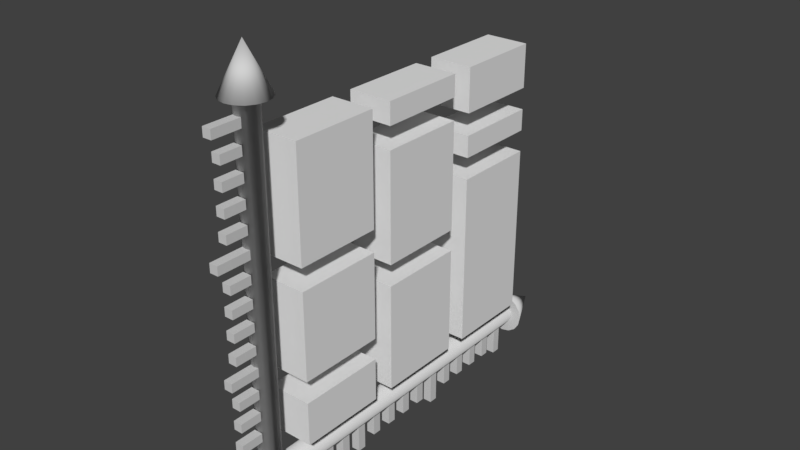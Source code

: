 # Source: Icon3D2Ord1Nom.blend  (saved by Blender 2.79.0; exported with 4.5.12 LTS)
import bpy
from mathutils import Matrix  # noqa: F401  (used for matrix-valued properties, if any)

bpy.ops.wm.read_factory_settings(use_empty=True)
scene = bpy.context.scene
scene.name = 'Scene'

# ---- collections
col_collection_1 = bpy.data.collections.new('Collection 1'); scene.collection.children.link(col_collection_1)

# ---- materials (node trees are filled in below, after node groups)
mat_axismat_001 = bpy.data.materials.new('axisMat.001')
mat_axismat_001.alpha_threshold = 0.0
mat_axismat_001.use_transparent_shadow = False
mat_axismat_001.diffuse_color = (0.64, 0.64, 0.64, 1.0)
mat_axismat_001.specular_color = (0.5, 0.5, 0.5)
mat_axismat_001.roughness = 0.5
mat_axismat_001.specular_intensity = 1.0

# ---- material node trees

# ---- world
world_world = bpy.data.worlds.new('World'); scene.world = world_world
world_world.color = (0.05088, 0.05088, 0.05088)
world_world.use_sun_shadow = False
world_world.sun_shadow_jitter_overblur = 0.0
world_world.cycles.sampling_method = 'MANUAL'

# ---- meshes
me_cube_009 = bpy.data.meshes.new('Cube.009')
me_cube_009.from_pydata([(-1.0, -1.0, -1.0), (-1.0, -1.0, 1.0), (-1.0, 3.0, -1.0), (-1.0, 3.0, 1.0), (1.0, -1.0, -1.0), (1.0, -1.0, 1.0), (1.0, 3.0, -1.0), (1.0, 3.0, 1.0)], [], [(0, 1, 3, 2), (2, 3, 7, 6), (6, 7, 5, 4), (4, 5, 1, 0), (2, 6, 4, 0), (7, 3, 1, 5)])
me_cube_009.use_remesh_preserve_volume = False
me_cube_009.use_remesh_preserve_attributes = False
me_cube_009.use_mirror_vertex_groups = False
me_cube_009.update()
me_cube_008 = bpy.data.meshes.new('Cube.008')
me_cube_008.from_pydata([(-1.0, -1.0, -1.0), (-1.0, -1.0, 4.768e-07), (-1.0, 3.0, -1.0), (-1.0, 3.0, 4.768e-07), (1.0, -1.0, -1.0), (1.0, -1.0, 4.768e-07), (1.0, 3.0, -1.0), (1.0, 3.0, 4.768e-07)], [], [(0, 1, 3, 2), (2, 3, 7, 6), (6, 7, 5, 4), (4, 5, 1, 0), (2, 6, 4, 0), (7, 3, 1, 5)])
me_cube_008.use_remesh_preserve_volume = False
me_cube_008.use_remesh_preserve_attributes = False
me_cube_008.use_mirror_vertex_groups = False
me_cube_008.update()
me_cube_007 = bpy.data.meshes.new('Cube.007')
me_cube_007.from_pydata([(-1.0, -1.0, -1.0), (-1.0, -1.0, 7.0), (-1.0, 3.0, -1.0), (-1.0, 3.0, 7.0), (1.0, -1.0, -1.0), (1.0, -1.0, 7.0), (1.0, 3.0, -1.0), (1.0, 3.0, 7.0)], [], [(0, 1, 3, 2), (2, 3, 7, 6), (6, 7, 5, 4), (4, 5, 1, 0), (2, 6, 4, 0), (7, 3, 1, 5)])
me_cube_007.use_remesh_preserve_volume = False
me_cube_007.use_remesh_preserve_attributes = False
me_cube_007.use_mirror_vertex_groups = False
me_cube_007.update()
me_cube_006 = bpy.data.meshes.new('Cube.006')
me_cube_006.from_pydata([(-1.0, -1.0, -1.0), (-1.0, -1.0, 4.0), (-1.0, 3.0, -1.0), (-1.0, 3.0, 4.0), (1.0, -1.0, -1.0), (1.0, -1.0, 4.0), (1.0, 3.0, -1.0), (1.0, 3.0, 4.0)], [], [(0, 1, 3, 2), (2, 3, 7, 6), (6, 7, 5, 4), (4, 5, 1, 0), (2, 6, 4, 0), (7, 3, 1, 5)])
me_cube_006.use_remesh_preserve_volume = False
me_cube_006.use_remesh_preserve_attributes = False
me_cube_006.use_mirror_vertex_groups = False
me_cube_006.update()
me_cube_005 = bpy.data.meshes.new('Cube.005')
me_cube_005.from_pydata([(-1.0, -1.0, -1.0), (-1.0, -1.0, 0.0), (-1.0, 3.0, -1.0), (-1.0, 3.0, 0.0), (1.0, -1.0, -1.0), (1.0, -1.0, 0.0), (1.0, 3.0, -1.0), (1.0, 3.0, 0.0)], [], [(0, 1, 3, 2), (2, 3, 7, 6), (6, 7, 5, 4), (4, 5, 1, 0), (2, 6, 4, 0), (7, 3, 1, 5)])
me_cube_005.use_remesh_preserve_volume = False
me_cube_005.use_remesh_preserve_attributes = False
me_cube_005.use_mirror_vertex_groups = False
me_cube_005.update()
me_cube_004 = bpy.data.meshes.new('Cube.004')
me_cube_004.from_pydata([(-1.0, -1.0, -1.0), (-1.0, -1.0, 4.0), (-1.0, 3.0, -1.0), (-1.0, 3.0, 4.0), (1.0, -1.0, -1.0), (1.0, -1.0, 4.0), (1.0, 3.0, -1.0), (1.0, 3.0, 4.0)], [], [(0, 1, 3, 2), (2, 3, 7, 6), (6, 7, 5, 4), (4, 5, 1, 0), (2, 6, 4, 0), (7, 3, 1, 5)])
me_cube_004.use_remesh_preserve_volume = False
me_cube_004.use_remesh_preserve_attributes = False
me_cube_004.use_mirror_vertex_groups = False
me_cube_004.update()
me_cube_003 = bpy.data.meshes.new('Cube.003')
me_cube_003.from_pydata([(-1.0, -1.0, -1.0), (-1.0, -1.0, 4.0), (-1.0, 3.0, -1.0), (-1.0, 3.0, 4.0), (1.0, -1.0, -1.0), (1.0, -1.0, 4.0), (1.0, 3.0, -1.0), (1.0, 3.0, 4.0)], [], [(0, 1, 3, 2), (2, 3, 7, 6), (6, 7, 5, 4), (4, 5, 1, 0), (2, 6, 4, 0), (7, 3, 1, 5)])
me_cube_003.use_remesh_preserve_volume = False
me_cube_003.use_remesh_preserve_attributes = False
me_cube_003.use_mirror_vertex_groups = False
me_cube_003.update()
me_cube_002 = bpy.data.meshes.new('Cube.002')
me_cube_002.from_pydata([(-1.0, -1.0, -1.0), (-1.0, -1.0, 3.0), (-1.0, 3.0, -1.0), (-1.0, 3.0, 3.0), (1.0, -1.0, -1.0), (1.0, -1.0, 3.0), (1.0, 3.0, -1.0), (1.0, 3.0, 3.0)], [], [(0, 1, 3, 2), (2, 3, 7, 6), (6, 7, 5, 4), (4, 5, 1, 0), (2, 6, 4, 0), (7, 3, 1, 5)])
me_cube_002.use_remesh_preserve_volume = False
me_cube_002.use_remesh_preserve_attributes = False
me_cube_002.use_mirror_vertex_groups = False
me_cube_002.update()
me_cube_001 = bpy.data.meshes.new('Cube.001')
me_cube_001.from_pydata([(-1.0, -1.0, -1.0), (-1.0, -1.0, 1.0), (-1.0, 3.0, -1.0), (-1.0, 3.0, 1.0), (1.0, -1.0, -1.0), (1.0, -1.0, 1.0), (1.0, 3.0, -1.0), (1.0, 3.0, 1.0)], [], [(0, 1, 3, 2), (2, 3, 7, 6), (6, 7, 5, 4), (4, 5, 1, 0), (2, 6, 4, 0), (7, 3, 1, 5)])
me_cube_001.use_remesh_preserve_volume = False
me_cube_001.use_remesh_preserve_attributes = False
me_cube_001.use_mirror_vertex_groups = False
me_cube_001.update()
me_cube_012_cube_000 = bpy.data.meshes.new('Cube.012_Cube.000')
me_cube_012_cube_000.from_pydata([(-0.01, 0.55, 0.075), (-0.01, 0.57, 0.075), (-0.01, 0.57, 0.025), (-0.01, 0.55, 0.025), (0.01, 0.57, 0.025), (0.01, 0.55, 0.025), (0.01, 0.57, 0.075), (0.01, 0.55, 0.075), (-0.01, 0.75, 0.09), (-0.01, 0.77, 0.09), (-0.01, 0.77, 0.01), (-0.01, 0.75, 0.01), (0.01, 0.77, 0.01), (0.01, 0.75, 0.01), (0.01, 0.77, 0.09), (0.01, 0.75, 0.09), (-0.01, 0.7, 0.075), (-0.01, 0.72, 0.075), (-0.01, 0.72, 0.025), (-0.01, 0.7, 0.025), (0.01, 0.72, 0.025), (0.01, 0.7, 0.025), (0.01, 0.72, 0.075), (0.01, 0.7, 0.075), (-0.01, 0.65, 0.075), (-0.01, 0.67, 0.075), (-0.01, 0.67, 0.025), (-0.01, 0.65, 0.025), (0.01, 0.67, 0.025), (0.01, 0.65, 0.025), (0.01, 0.67, 0.075), (0.01, 0.65, 0.075), (-0.01, 0.6, 0.075), (-0.01, 0.62, 0.075), (-0.01, 0.62, 0.025), (-0.01, 0.6, 0.025), (0.01, 0.62, 0.025), (0.01, 0.6, 0.025), (0.01, 0.62, 0.075), (0.01, 0.6, 0.075), (-0.01, 0.5, 0.1), (-0.01, 0.52, 0.1), (-0.01, 0.52, 0.0), (-0.01, 0.5, 0.0), (0.01, 0.52, 0.0), (0.01, 0.5, 0.0), (0.01, 0.52, 0.1), (0.01, 0.5, 0.1), (-0.01, 0.45, 0.075), (-0.01, 0.47, 0.075), (-0.01, 0.47, 0.025), (-0.01, 0.45, 0.025), (0.01, 0.47, 0.025), (0.01, 0.45, 0.025), (0.01, 0.47, 0.075), (0.01, 0.45, 0.075), (-0.01, 0.4, 0.075), (-0.01, 0.42, 0.075), (-0.01, 0.42, 0.025), (-0.01, 0.4, 0.025), (0.01, 0.42, 0.025), (0.01, 0.4, 0.025), (0.01, 0.42, 0.075), (0.01, 0.4, 0.075), (-0.01, 0.35, 0.075), (-0.01, 0.37, 0.075), (-0.01, 0.37, 0.025), (-0.01, 0.35, 0.025), (0.01, 0.37, 0.025), (0.01, 0.35, 0.025), (0.01, 0.37, 0.075), (0.01, 0.35, 0.075), (-0.01, 0.3, 0.075), (-0.01, 0.32, 0.075), (-0.01, 0.32, 0.025), (-0.01, 0.3, 0.025), (0.01, 0.32, 0.025), (0.01, 0.3, 0.025), (0.01, 0.32, 0.075), (0.01, 0.3, 0.075), (-0.01, 0.25, 0.09), (-0.01, 0.27, 0.09), (-0.01, 0.27, 0.01), (-0.01, 0.25, 0.01), (0.01, 0.27, 0.01), (0.01, 0.25, 0.01), (0.01, 0.27, 0.09), (0.01, 0.25, 0.09), (-0.01, 0.2, 0.075), (-0.01, 0.22, 0.075), (-0.01, 0.22, 0.025), (-0.01, 0.2, 0.025), (0.01, 0.22, 0.025), (0.01, 0.2, 0.025), (0.01, 0.22, 0.075), (0.01, 0.2, 0.075), (-0.01, 0.15, 0.075), (-0.01, 0.17, 0.075), (-0.01, 0.17, 0.025), (-0.01, 0.15, 0.025), (0.01, 0.17, 0.025), (0.01, 0.15, 0.025), (0.01, 0.17, 0.075), (0.01, 0.15, 0.075), (-0.01, 0.1, 0.075), (-0.01, 0.12, 0.075), (-0.01, 0.12, 0.025), (-0.01, 0.1, 0.025), (0.01, 0.12, 0.025), (0.01, 0.1, 0.025), (0.01, 0.12, 0.075), (0.01, 0.1, 0.075), (-0.01, 0.05, 0.075), (-0.01, 0.07, 0.075), (-0.01, 0.07, 0.025), (-0.01, 0.05, 0.025), (0.01, 0.07, 0.025), (0.01, 0.05, 0.025), (0.01, 0.07, 0.075), (0.01, 0.05, 0.075), (-0.01, 8.146e-08, 0.1), (-0.01, 0.02, 0.1), (-0.01, 0.02, 0.0), (-0.01, 8.146e-08, 0.0), (0.01, 0.02, 0.0), (0.01, 8.146e-08, 0.0), (0.01, 0.02, 0.1), (0.01, 8.146e-08, 0.1), (0.01768, 0.8, 0.01768), (0.0231, 0.8, 0.009567), (0.04619, 0.8, 0.01913), (0.03535, 0.8, 0.03536), (0.0, 8.146e-08, -0.025), (0.009567, 8.146e-08, -0.0231), (0.01768, 8.146e-08, -0.01768), (0.0231, 8.146e-08, -0.009567), (0.025, 8.146e-08, 0.0), (0.0231, 8.146e-08, 0.009567), (0.01768, 8.146e-08, 0.01768), (0.009567, 8.146e-08, 0.0231), (0.0, 8.146e-08, 0.025), (-0.009567, 8.146e-08, 0.0231), (-0.01768, 8.146e-08, 0.01768), (-0.0231, 8.146e-08, 0.009567), (-0.025, 8.146e-08, 0.0), (-0.0231, 8.146e-08, -0.009567), (-0.01768, 8.146e-08, -0.01768), (-0.009567, 8.146e-08, -0.0231), (-0.0231, 0.8, 0.009567), (-0.01768, 0.8, 0.01768), (-0.03536, 0.8, 0.03536), (-0.04619, 0.8, 0.01913), (0.0, 0.8, -0.025), (-0.009567, 0.8, -0.0231), (-0.01913, 0.8, -0.04619), (0.0, 0.8, -0.05), (0.025, 0.8, 0.0), (0.0231, 0.8, -0.009567), (0.04619, 0.8, -0.01913), (0.05, 0.8, 0.0), (-0.009567, 0.8, 0.0231), (0.0, 0.8, 0.025), (0.0, 0.8, 0.05), (-0.01913, 0.8, 0.04619), (-0.01768, 0.8, -0.01768), (-0.0231, 0.8, -0.009567), (-0.04619, 0.8, -0.01913), (-0.03536, 0.8, -0.03535), (0.01768, 0.8, -0.01768), (0.009567, 0.8, -0.0231), (0.01913, 0.8, -0.04619), (0.03535, 0.8, -0.03535), (0.009567, 0.8, 0.0231), (0.01913, 0.8, 0.04619), (-0.025, 0.8, 0.0), (-0.05, 0.8, 0.0), (0.0, 0.9, 0.0)], [], [(0, 1, 2, 3), (3, 2, 4, 5), (5, 4, 6, 7), (7, 6, 1, 0), (3, 5, 7, 0), (4, 2, 1, 6), (8, 9, 10, 11), (11, 10, 12, 13), (13, 12, 14, 15), (15, 14, 9, 8), (11, 13, 15, 8), (12, 10, 9, 14), (16, 17, 18, 19), (19, 18, 20, 21), (21, 20, 22, 23), (23, 22, 17, 16), (19, 21, 23, 16), (20, 18, 17, 22), (24, 25, 26, 27), (27, 26, 28, 29), (29, 28, 30, 31), (31, 30, 25, 24), (27, 29, 31, 24), (28, 26, 25, 30), (32, 33, 34, 35), (35, 34, 36, 37), (37, 36, 38, 39), (39, 38, 33, 32), (35, 37, 39, 32), (36, 34, 33, 38), (40, 41, 42, 43), (43, 42, 44, 45), (45, 44, 46, 47), (47, 46, 41, 40), (43, 45, 47, 40), (44, 42, 41, 46), (48, 49, 50, 51), (51, 50, 52, 53), (53, 52, 54, 55), (55, 54, 49, 48), (51, 53, 55, 48), (52, 50, 49, 54), (56, 57, 58, 59), (59, 58, 60, 61), (61, 60, 62, 63), (63, 62, 57, 56), (59, 61, 63, 56), (60, 58, 57, 62), (64, 65, 66, 67), (67, 66, 68, 69), (69, 68, 70, 71), (71, 70, 65, 64), (67, 69, 71, 64), (68, 66, 65, 70), (72, 73, 74, 75), (75, 74, 76, 77), (77, 76, 78, 79), (79, 78, 73, 72), (75, 77, 79, 72), (76, 74, 73, 78), (80, 81, 82, 83), (83, 82, 84, 85), (85, 84, 86, 87), (87, 86, 81, 80), (83, 85, 87, 80), (84, 82, 81, 86), (88, 89, 90, 91), (91, 90, 92, 93), (93, 92, 94, 95), (95, 94, 89, 88), (91, 93, 95, 88), (92, 90, 89, 94), (96, 97, 98, 99), (99, 98, 100, 101), (101, 100, 102, 103), (103, 102, 97, 96), (99, 101, 103, 96), (100, 98, 97, 102), (104, 105, 106, 107), (107, 106, 108, 109), (109, 108, 110, 111), (111, 110, 105, 104), (107, 109, 111, 104), (108, 106, 105, 110), (112, 113, 114, 115), (115, 114, 116, 117), (117, 116, 118, 119), (119, 118, 113, 112), (115, 117, 119, 112), (116, 114, 113, 118), (120, 121, 122, 123), (123, 122, 124, 125), (125, 124, 126, 127), (127, 126, 121, 120), (123, 125, 127, 120), (124, 122, 121, 126), (128, 129, 130, 131), (132, 133, 134, 135, 136, 137, 138, 139, 140, 141, 142, 143, 144, 145, 146, 147), (148, 149, 150, 151), (152, 153, 154, 155), (156, 157, 158, 159), (160, 161, 162, 163), (164, 165, 166, 167), (168, 169, 170, 171), (172, 128, 131, 173), (174, 148, 151, 175), (129, 156, 159, 130), (149, 160, 163, 150), (153, 164, 167, 154), (157, 168, 171, 158), (161, 172, 173, 162), (169, 152, 155, 170), (165, 174, 175, 166), (132, 152, 169, 133), (133, 169, 168, 134), (134, 168, 157, 135), (135, 157, 156, 136), (136, 156, 129, 137), (137, 129, 128, 138), (138, 128, 172, 139), (139, 172, 161, 140), (140, 161, 160, 141), (141, 160, 149, 142), (142, 149, 148, 143), (143, 148, 174, 144), (144, 174, 165, 145), (145, 165, 164, 146), (146, 164, 153, 147), (147, 153, 152, 132), (173, 131, 176), (154, 167, 176), (162, 173, 176), (170, 155, 176), (155, 154, 176), (163, 162, 176), (171, 170, 176), (150, 163, 176), (158, 171, 176), (151, 150, 176), (159, 158, 176), (175, 151, 176), (130, 159, 176), (166, 175, 176), (131, 130, 176), (167, 166, 176)])
me_cube_012_cube_000.polygons.foreach_set('use_smooth', [0, 0, 0, 0, 0, 0, 0, 0, 0, 0, 0, 0, 0, 0, 0, 0, 0, 0, 0, 0, 0, 0, 0, 0, 0, 0, 0, 0, 0, 0, 0, 0, 0, 0, 0, 0, 0, 0, 0, 0, 0, 0, 0, 0, 0, 0, 0, 0, 0, 0, 0, 0, 0, 0, 0, 0, 0, 0, 0, 0, 0, 0, 0, 0, 0, 0, 0, 0, 0, 0, 0, 0, 0, 0, 0, 0, 0, 0, 0, 0, 0, 0, 0, 0, 0, 0, 0, 0, 0, 0, 0, 0, 0, 0, 0, 0, 0, 0, 0, 0, 0, 0, 0, 0, 0, 0, 0, 0, 0, 0, 0, 0, 0, 1, 1, 1, 1, 1, 1, 1, 1, 1, 1, 1, 1, 1, 1, 1, 1, 1, 1, 1, 1, 1, 1, 1, 1, 1, 1, 1, 1, 1, 1, 1, 1])
_k = set([(128, 129), (128, 172), (129, 156), (130, 131), (130, 159), (131, 173), (132, 133), (132, 147), (133, 134), (134, 135), (135, 136), (136, 137), (137, 138), (138, 139), (139, 140), (140, 141), (141, 142), (142, 143), (143, 144), (144, 145), (145, 146), (146, 147), (148, 149), (148, 174), (149, 160), (150, 151), (150, 163), (151, 175), (152, 153), (152, 169), (153, 164), (154, 155), (154, 167), (155, 170), (156, 157), (157, 168), (158, 159), (158, 171), (160, 161), (161, 172), (162, 163), (162, 173), (164, 165), (165, 174), (166, 167), (166, 175), (168, 169), (170, 171)])
me_cube_012_cube_000.attributes.new('sharp_edge', 'BOOLEAN', 'EDGE').data.foreach_set('value', [ (min(e.vertices), max(e.vertices)) in _k for e in me_cube_012_cube_000.edges])
me_cube_012_cube_000.materials.append(mat_axismat_001)
me_cube_012_cube_000.use_remesh_preserve_volume = False
me_cube_012_cube_000.use_remesh_preserve_attributes = False
me_cube_012_cube_000.use_mirror_vertex_groups = False
me_cube_012_cube_000.update()
me_cube_012_cube_000.normals_split_custom_set([tuple(v) for v in zip(*[iter([-1.0, 0.0, 0.0, -1.0, 0.0, 0.0, -1.0, 0.0, 0.0, -1.0, 0.0, 0.0, 0.0, 0.0, -1.0, 0.0, 0.0, -1.0, 0.0, 0.0, -1.0, 0.0, 0.0, -1.0, 1.0, 0.0, 0.0, 1.0, 0.0, 0.0, 1.0, 0.0, 0.0, 1.0, 0.0, 0.0, 0.0, 0.0, 1.0, 0.0, 0.0, 1.0, 0.0, 0.0, 1.0, 0.0, 0.0, 1.0, 0.0, -1.0, 0.0, 0.0, -1.0, 0.0, 0.0, -1.0, 0.0, 0.0, -1.0, 0.0, 0.0, 1.0, 0.0, 0.0, 1.0, 0.0, 0.0, 1.0, 0.0, 0.0, 1.0, 0.0, -1.0, 0.0, 0.0, -1.0, 0.0, 0.0, -1.0, 0.0, 0.0, -1.0, 0.0, 0.0, 0.0, 0.0, -1.0, 0.0, 0.0, -1.0, 0.0, 0.0, -1.0, 0.0, 0.0, -1.0, 1.0, 0.0, 0.0, 1.0, 0.0, 0.0, 1.0, 0.0, 0.0, 1.0, 0.0, 0.0, 0.0, 0.0, 1.0, 0.0, 0.0, 1.0, 0.0, 0.0, 1.0, 0.0, 0.0, 1.0, 0.0, -1.0, 0.0, 0.0, -1.0, 0.0, 0.0, -1.0, 0.0, 0.0, -1.0, 0.0, 0.0, 1.0, 0.0, 0.0, 1.0, 0.0, 0.0, 1.0, 0.0, 0.0, 1.0, 0.0, -1.0, 0.0, 0.0, -1.0, 0.0, 0.0, -1.0, 0.0, 0.0, -1.0, 0.0, 0.0, 0.0, 0.0, -1.0, 0.0, 0.0, -1.0, 0.0, 0.0, -1.0, 0.0, 0.0, -1.0, 1.0, 0.0, 0.0, 1.0, 0.0, 0.0, 1.0, 0.0, 0.0, 1.0, 0.0, 0.0, 0.0, 0.0, 1.0, 0.0, 0.0, 1.0, 0.0, 0.0, 1.0, 0.0, 0.0, 1.0, 0.0, -1.0, 0.0, 0.0, -1.0, 0.0, 0.0, -1.0, 0.0, 0.0, -1.0, 0.0, 0.0, 1.0, 0.0, 0.0, 1.0, 0.0, 0.0, 1.0, 0.0, 0.0, 1.0, 0.0, -1.0, 0.0, 0.0, -1.0, 0.0, 0.0, -1.0, 0.0, 0.0, -1.0, 0.0, 0.0, 0.0, 0.0, -1.0, 0.0, 0.0, -1.0, 0.0, 0.0, -1.0, 0.0, 0.0, -1.0, 1.0, 0.0, 0.0, 1.0, 0.0, 0.0, 1.0, 0.0, 0.0, 1.0, 0.0, 0.0, 0.0, 0.0, 1.0, 0.0, 0.0, 1.0, 0.0, 0.0, 1.0, 0.0, 0.0, 1.0, 0.0, -1.0, 0.0, 0.0, -1.0, 0.0, 0.0, -1.0, 0.0, 0.0, -1.0, 0.0, 0.0, 1.0, 0.0, 0.0, 1.0, 0.0, 0.0, 1.0, 0.0, 0.0, 1.0, 0.0, -1.0, 0.0, 0.0, -1.0, 0.0, 0.0, -1.0, 0.0, 0.0, -1.0, 0.0, 0.0, 0.0, 0.0, -1.0, 0.0, 0.0, -1.0, 0.0, 0.0, -1.0, 0.0, 0.0, -1.0, 1.0, 0.0, 0.0, 1.0, 0.0, 0.0, 1.0, 0.0, 0.0, 1.0, 0.0, 0.0, 0.0, 0.0, 1.0, 0.0, 0.0, 1.0, 0.0, 0.0, 1.0, 0.0, 0.0, 1.0, 0.0, -1.0, 0.0, 0.0, -1.0, 0.0, 0.0, -1.0, 0.0, 0.0, -1.0, 0.0, 0.0, 1.0, 0.0, 0.0, 1.0, 0.0, 0.0, 1.0, 0.0, 0.0, 1.0, 0.0, -1.0, 0.0, 0.0, -1.0, 0.0, 0.0, -1.0, 0.0, 0.0, -1.0, 0.0, 0.0, 0.0, 0.0, -1.0, 0.0, 0.0, -1.0, 0.0, 0.0, -1.0, 0.0, 0.0, -1.0, 1.0, 0.0, 0.0, 1.0, 0.0, 0.0, 1.0, 0.0, 0.0, 1.0, 0.0, 0.0, 0.0, 0.0, 1.0, 0.0, 0.0, 1.0, 0.0, 0.0, 1.0, 0.0, 0.0, 1.0, 0.0, -1.0, 0.0, 0.0, -1.0, 0.0, 0.0, -1.0, 0.0, 0.0, -1.0, 0.0, 0.0, 1.0, 0.0, 0.0, 1.0, 0.0, 0.0, 1.0, 0.0, 0.0, 1.0, 0.0, -1.0, 0.0, 0.0, -1.0, 0.0, 0.0, -1.0, 0.0, 0.0, -1.0, 0.0, 0.0, 0.0, 0.0, -1.0, 0.0, 0.0, -1.0, 0.0, 0.0, -1.0, 0.0, 0.0, -1.0, 1.0, 0.0, 0.0, 1.0, 0.0, 0.0, 1.0, 0.0, 0.0, 1.0, 0.0, 0.0, 0.0, 0.0, 1.0, 0.0, 0.0, 1.0, 0.0, 0.0, 1.0, 0.0, 0.0, 1.0, 0.0, -1.0, 0.0, 0.0, -1.0, 0.0, 0.0, -1.0, 0.0, 0.0, -1.0, 0.0, 0.0, 1.0, 0.0, 0.0, 1.0, 0.0, 0.0, 1.0, 0.0, 0.0, 1.0, 0.0, -1.0, 0.0, 0.0, -1.0, 0.0, 0.0, -1.0, 0.0, 0.0, -1.0, 0.0, 0.0, 0.0, 0.0, -1.0, 0.0, 0.0, -1.0, 0.0, 0.0, -1.0, 0.0, 0.0, -1.0, 1.0, 0.0, 0.0, 1.0, 0.0, 0.0, 1.0, 0.0, 0.0, 1.0, 0.0, 0.0, 0.0, 0.0, 1.0, 0.0, 0.0, 1.0, 0.0, 0.0, 1.0, 0.0, 0.0, 1.0, 0.0, -1.0, 0.0, 0.0, -1.0, 0.0, 0.0, -1.0, 0.0, 0.0, -1.0, 0.0, 0.0, 1.0, 0.0, 0.0, 1.0, 0.0, 0.0, 1.0, 0.0, 0.0, 1.0, 0.0, -1.0, 0.0, 0.0, -1.0, 0.0, 0.0, -1.0, 0.0, 0.0, -1.0, 0.0, 0.0, 0.0, 0.0, -1.0, 0.0, 0.0, -1.0, 0.0, 0.0, -1.0, 0.0, 0.0, -1.0, 1.0, 0.0, 0.0, 1.0, 0.0, 0.0, 1.0, 0.0, 0.0, 1.0, 0.0, 0.0, 0.0, 0.0, 1.0, 0.0, 0.0, 1.0, 0.0, 0.0, 1.0, 0.0, 0.0, 1.0, 0.0, -1.0, 0.0, 0.0, -1.0, 0.0, 0.0, -1.0, 0.0, 0.0, -1.0, 0.0, 0.0, 1.0, 0.0, 0.0, 1.0, 0.0, 0.0, 1.0, 0.0, 0.0, 1.0, 0.0, -1.0, 0.0, 0.0, -1.0, 0.0, 0.0, -1.0, 0.0, 0.0, -1.0, 0.0, 0.0, 0.0, 0.0, -1.0, 0.0, 0.0, -1.0, 0.0, 0.0, -1.0, 0.0, 0.0, -1.0, 1.0, 0.0, 0.0, 1.0, 0.0, 0.0, 1.0, 0.0, 0.0, 1.0, 0.0, 0.0, 0.0, 0.0, 1.0, 0.0, 0.0, 1.0, 0.0, 0.0, 1.0, 0.0, 0.0, 1.0, 0.0, -1.0, 0.0, 0.0, -1.0, 0.0, 0.0, -1.0, 0.0, 0.0, -1.0, 0.0, 0.0, 1.0, 0.0, 0.0, 1.0, 0.0, 0.0, 1.0, 0.0, 0.0, 1.0, 0.0, -1.0, 0.0, 0.0, -1.0, 0.0, 0.0, -1.0, 0.0, 0.0, -1.0, 0.0, 0.0, 0.0, 0.0, -1.0, 0.0, 0.0, -1.0, 0.0, 0.0, -1.0, 0.0, 0.0, -1.0, 1.0, 0.0, 0.0, 1.0, 0.0, 0.0, 1.0, 0.0, 0.0, 1.0, 0.0, 0.0, 0.0, 0.0, 1.0, 0.0, 0.0, 1.0, 0.0, 0.0, 1.0, 0.0, 0.0, 1.0, 0.0, -1.0, 0.0, 0.0, -1.0, 0.0, 0.0, -1.0, 0.0, 0.0, -1.0, 0.0, 0.0, 1.0, 0.0, 0.0, 1.0, 0.0, 0.0, 1.0, 0.0, 0.0, 1.0, 0.0, -1.0, 0.0, 0.0, -1.0, 0.0, 0.0, -1.0, 0.0, 0.0, -1.0, 0.0, 0.0, 0.0, 0.0, -1.0, 0.0, 0.0, -1.0, 0.0, 0.0, -1.0, 0.0, 0.0, -1.0, 1.0, 0.0, 0.0, 1.0, 0.0, 0.0, 1.0, 0.0, 0.0, 1.0, 0.0, 0.0, 0.0, 0.0, 1.0, 0.0, 0.0, 1.0, 0.0, 0.0, 1.0, 0.0, 0.0, 1.0, 0.0, -1.0, 0.0, 0.0, -1.0, 0.0, 0.0, -1.0, 0.0, 0.0, -1.0, 0.0, 0.0, 1.0, 0.0, 0.0, 1.0, 0.0, 0.0, 1.0, 0.0, 0.0, 1.0, 0.0, -1.0, 0.0, 0.0, -1.0, 0.0, 0.0, -1.0, 0.0, 0.0, -1.0, 0.0, 0.0, 0.0, 0.0, -1.0, 0.0, 0.0, -1.0, 0.0, 0.0, -1.0, 0.0, 0.0, -1.0, 1.0, 0.0, 0.0, 1.0, 0.0, 0.0, 1.0, 0.0, 0.0, 1.0, 0.0, 0.0, 0.0, 0.0, 1.0, 0.0, 0.0, 1.0, 0.0, 0.0, 1.0, 0.0, 0.0, 1.0, 0.0, -1.0, 0.0, 0.0, -1.0, 0.0, 0.0, -1.0, 0.0, 0.0, -1.0, 0.0, 0.0, 1.0, 0.0, 0.0, 1.0, 0.0, 0.0, 1.0, 0.0, 0.0, 1.0, 0.0, -1.0, 0.0, 0.0, -1.0, 0.0, 0.0, -1.0, 0.0, 0.0, -1.0, 0.0, 0.0, 0.0, 0.0, -1.0, 0.0, 0.0, -1.0, 0.0, 0.0, -1.0, 0.0, 0.0, -1.0, 1.0, 0.0, 0.0, 1.0, 0.0, 0.0, 1.0, 0.0, 0.0, 1.0, 0.0, 0.0, 0.0, 0.0, 1.0, 0.0, 0.0, 1.0, 0.0, 0.0, 1.0, 0.0, 0.0, 1.0, 0.0, -1.0, 0.0, 0.0, -1.0, 0.0, 0.0, -1.0, 0.0, 0.0, -1.0, 0.0, 0.0, 1.0, 0.0, 0.0, 1.0, 0.0, 0.0, 1.0, 0.0, 0.0, 1.0, 0.0, -1.0, 0.0, 0.0, -1.0, 0.0, 0.0, -1.0, 0.0, 0.0, -1.0, 0.0, 0.0, 0.0, 0.0, -1.0, 0.0, 0.0, -1.0, 0.0, 0.0, -1.0, 0.0, 0.0, -1.0, 1.0, 0.0, 0.0, 1.0, 0.0, 0.0, 1.0, 0.0, 0.0, 1.0, 0.0, 0.0, 0.0, 0.0, 1.0, 0.0, 0.0, 1.0, 0.0, 0.0, 1.0, 0.0, 0.0, 1.0, 0.0, -1.0, 0.0, 0.0, -1.0, 0.0, 0.0, -1.0, 0.0, 0.0, -1.0, 0.0, 0.0, 1.0, 0.0, 0.0, 1.0, 0.0, 0.0, 1.0, 0.0, 0.0, 1.0, 0.0, -1.0, 0.0, 0.0, -1.0, 0.0, 0.0, -1.0, 0.0, 0.0, -1.0, 0.0, 0.0, 0.0, 0.0, -1.0, 0.0, 0.0, -1.0, 0.0, 0.0, -1.0, 0.0, 0.0, -1.0, 1.0, 0.0, 0.0, 1.0, 0.0, 0.0, 1.0, 0.0, 0.0, 1.0, 0.0, 0.0, 0.0, 0.0, 1.0, 0.0, 0.0, 1.0, 0.0, 0.0, 1.0, 0.0, 0.0, 1.0, 0.0, -1.0, 0.0, 0.0, -1.0, 0.0, 0.0, -1.0, 0.0, 0.0, -1.0, 0.0, 0.0, 1.0, 0.0, 0.0, 1.0, 0.0, 0.0, 1.0, 0.0, 0.0, 1.0, 0.0, 0.0, -1.0, 0.0, 0.0, -1.0, 0.0, 0.0, -1.0, 0.0, 0.0, -1.0, 0.0, 0.0, -1.0, -2.901e-14, 0.0, -1.0, -2.901e-14, 0.0, -1.0, -2.901e-14, 0.0, -1.0, -2.901e-14, 0.0, -1.0, -2.901e-14, 0.0, -1.0, -2.901e-14, 0.0, -1.0, -2.901e-14, 0.0, -1.0, -2.901e-14, 0.0, -1.0, -2.901e-14, 0.0, -1.0, -2.901e-14, 0.0, -1.0, -2.901e-14, 0.0, -1.0, -2.901e-14, 0.0, -1.0, -2.901e-14, 0.0, -1.0, -2.901e-14, 0.0, -1.0, -2.901e-14, 0.0, -1.0, -2.901e-14, 0.0, -1.0, -2.596e-06, 0.0, -1.0, -2.596e-06, 0.0, -1.0, -2.596e-06, 0.0, -1.0, -2.596e-06, 0.0, -1.0, 0.0, 0.0, -1.0, 0.0, 0.0, -1.0, 0.0, 0.0, -1.0, 0.0, 0.0, -1.0, 2.596e-06, 0.0, -1.0, 2.596e-06, 0.0, -1.0, 2.596e-06, 0.0, -1.0, 2.596e-06, 0.0, -1.0, 0.0, 0.0, -1.0, 0.0, 0.0, -1.0, 0.0, 0.0, -1.0, 0.0, 0.0, -1.0, 0.0, 0.0, -1.0, 0.0, 0.0, -1.0, 0.0, 0.0, -1.0, 0.0, 0.0, -1.0, 0.0, 0.0, -1.0, 0.0, 0.0, -1.0, 0.0, 0.0, -1.0, 0.0, 0.0, -1.0, 2.596e-06, 0.0, -1.0, 2.596e-06, 0.0, -1.0, 2.596e-06, 0.0, -1.0, 2.596e-06, 0.0, -1.0, 1.947e-06, 0.0, -1.0, 1.947e-06, 0.0, -1.0, 1.947e-06, 0.0, -1.0, 1.947e-06, 0.0, -1.0, -2.596e-06, 0.0, -1.0, -2.596e-06, 0.0, -1.0, -2.596e-06, 0.0, -1.0, -2.596e-06, 0.0, -1.0, -2.596e-06, 0.0, -1.0, -2.596e-06, 0.0, -1.0, -2.596e-06, 0.0, -1.0, -2.596e-06, 0.0, -1.0, 0.0, 0.0, -1.0, 0.0, 0.0, -1.0, 0.0, 0.0, -1.0, 0.0, 0.0, -1.0, -2.596e-06, 0.0, -1.0, -2.596e-06, 0.0, -1.0, -2.596e-06, 0.0, -1.0, -2.596e-06, 0.0, -1.0, -2.596e-06, 0.0, -1.0, -2.596e-06, 0.0, -1.0, -2.596e-06, 0.0, -1.0, -2.596e-06, 0.0, -1.0, 2.596e-06, 0.0, -1.0, 2.596e-06, 0.0, -1.0, 2.596e-06, 0.0, -1.0, 2.596e-06, 0.0, -1.0, -1.947e-06, 0.0, -1.0, -1.947e-06, 0.0, -1.0, -1.947e-06, 0.0, -1.0, -1.947e-06, 3.171e-05, -0.6657, -0.7462, 3.589e-05, -0.7538, -0.6571, 0.2515, -0.7537, -0.6072, 0.2855, -0.6657, -0.6894, 0.2855, -0.6657, -0.6894, 0.2515, -0.7537, -0.6072, 0.4645, -0.7538, -0.4648, 0.5275, -0.6657, -0.5277, 0.5275, -0.6657, -0.5277, 0.4645, -0.7538, -0.4648, 0.6072, -0.7537, -0.2515, 0.6894, -0.6657, -0.2855, 0.6894, -0.6657, -0.2855, 0.6072, -0.7537, -0.2515, 0.6571, -0.7538, -3.595e-05, 0.7462, -0.6657, -3.164e-05, 0.7462, -0.6657, -3.164e-05, 0.6571, -0.7538, -3.595e-05, 0.6071, -0.7537, 0.2517, 0.6894, -0.6657, 0.2857, 0.6894, -0.6657, 0.2857, 0.6071, -0.7537, 0.2517, 0.4646, -0.7538, 0.4647, 0.5276, -0.6657, 0.5277, 0.5276, -0.6657, 0.5277, 0.4646, -0.7538, 0.4647, 0.2515, -0.7537, 0.6072, 0.2855, -0.6657, 0.6894, 0.2855, -0.6657, 0.6894, 0.2515, -0.7537, 0.6072, 3.596e-05, -0.7538, 0.6571, 3.165e-05, -0.6657, 0.7462, 3.165e-05, -0.6657, 0.7462, 3.596e-05, -0.7538, 0.6571, -0.2515, -0.7537, 0.6072, -0.2855, -0.6657, 0.6894, -0.2855, -0.6657, 0.6894, -0.2515, -0.7537, 0.6072, -0.4646, -0.7538, 0.4647, -0.5276, -0.6657, 0.5277, -0.5276, -0.6657, 0.5277, -0.4646, -0.7538, 0.4647, -0.6072, -0.7537, 0.2515, -0.6894, -0.6657, 0.2855, -0.6894, -0.6657, 0.2855, -0.6072, -0.7537, 0.2515, -0.6571, -0.7538, -3.589e-05, -0.7462, -0.6657, -3.17e-05, -0.7462, -0.6657, -3.17e-05, -0.6571, -0.7538, -3.589e-05, -0.6072, -0.7537, -0.2515, -0.6894, -0.6657, -0.2855, -0.6894, -0.6657, -0.2855, -0.6072, -0.7537, -0.2515, -0.4647, -0.7538, -0.4646, -0.5277, -0.6657, -0.5276, -0.5277, -0.6657, -0.5276, -0.4647, -0.7538, -0.4646, -0.2513, -0.7537, -0.6072, -0.2854, -0.6657, -0.6895, -0.2854, -0.6657, -0.6895, -0.2513, -0.7537, -0.6072, 3.589e-05, -0.7538, -0.6571, 3.171e-05, -0.6657, -0.7462, 0.335, -0.4834, 0.8088, 0.619, -0.4834, 0.619, -1.302e-07, 1.0, 1.937e-07, -0.335, -0.4834, -0.8088, -0.619, -0.4834, -0.619, -1.302e-07, 1.0, 1.937e-07, 5.835e-05, -0.4834, 0.8754, 0.335, -0.4834, 0.8088, -1.302e-07, 1.0, 1.937e-07, 0.335, -0.4834, -0.8088, -5.782e-05, -0.4834, -0.8754, -1.302e-07, 1.0, 1.937e-07, -5.782e-05, -0.4834, -0.8754, -0.335, -0.4834, -0.8088, -1.302e-07, 1.0, 1.937e-07, -0.335, -0.4834, 0.8088, 5.835e-05, -0.4834, 0.8754, -1.302e-07, 1.0, 1.937e-07, 0.619, -0.4834, -0.619, 0.335, -0.4834, -0.8088, -1.302e-07, 1.0, 1.937e-07, -0.619, -0.4834, 0.619, -0.335, -0.4834, 0.8088, -1.302e-07, 1.0, 1.937e-07, 0.8088, -0.4834, -0.335, 0.619, -0.4834, -0.619, -1.302e-07, 1.0, 1.937e-07, -0.8088, -0.4834, 0.335, -0.619, -0.4834, 0.619, -1.302e-07, 1.0, 1.937e-07, 0.8754, -0.4834, 2.535e-05, 0.8088, -0.4834, -0.335, -1.302e-07, 1.0, 1.937e-07, -0.8754, -0.4834, 5.806e-05, -0.8088, -0.4834, 0.335, -1.302e-07, 1.0, 1.937e-07, 0.8088, -0.4834, 0.335, 0.8754, -0.4834, 2.535e-05, -1.302e-07, 1.0, 1.937e-07, -0.8088, -0.4834, -0.335, -0.8754, -0.4834, 5.806e-05, -1.302e-07, 1.0, 1.937e-07, 0.619, -0.4834, 0.619, 0.8088, -0.4834, 0.335, -1.302e-07, 1.0, 1.937e-07, -0.619, -0.4834, -0.619, -0.8088, -0.4834, -0.335, -1.302e-07, 1.0, 1.937e-07])] * 3)])
me_cube_012_cube_013 = bpy.data.meshes.new('Cube.012_Cube.013')
me_cube_012_cube_013.from_pydata([(-0.01, 0.55, 0.075), (-0.01, 0.57, 0.075), (-0.01, 0.57, 0.025), (-0.01, 0.55, 0.025), (0.01, 0.57, 0.025), (0.01, 0.55, 0.025), (0.01, 0.57, 0.075), (0.01, 0.55, 0.075), (-0.01, 0.75, 0.09), (-0.01, 0.77, 0.09), (-0.01, 0.77, 0.01), (-0.01, 0.75, 0.01), (0.01, 0.77, 0.01), (0.01, 0.75, 0.01), (0.01, 0.77, 0.09), (0.01, 0.75, 0.09), (-0.01, 0.7, 0.075), (-0.01, 0.72, 0.075), (-0.01, 0.72, 0.025), (-0.01, 0.7, 0.025), (0.01, 0.72, 0.025), (0.01, 0.7, 0.025), (0.01, 0.72, 0.075), (0.01, 0.7, 0.075), (-0.01, 0.65, 0.075), (-0.01, 0.67, 0.075), (-0.01, 0.67, 0.025), (-0.01, 0.65, 0.025), (0.01, 0.67, 0.025), (0.01, 0.65, 0.025), (0.01, 0.67, 0.075), (0.01, 0.65, 0.075), (-0.01, 0.6, 0.075), (-0.01, 0.62, 0.075), (-0.01, 0.62, 0.025), (-0.01, 0.6, 0.025), (0.01, 0.62, 0.025), (0.01, 0.6, 0.025), (0.01, 0.62, 0.075), (0.01, 0.6, 0.075), (-0.01, 0.5, 0.1), (-0.01, 0.52, 0.1), (-0.01, 0.52, 0.0), (-0.01, 0.5, 0.0), (0.01, 0.52, 0.0), (0.01, 0.5, 0.0), (0.01, 0.52, 0.1), (0.01, 0.5, 0.1), (-0.01, 0.45, 0.075), (-0.01, 0.47, 0.075), (-0.01, 0.47, 0.025), (-0.01, 0.45, 0.025), (0.01, 0.47, 0.025), (0.01, 0.45, 0.025), (0.01, 0.47, 0.075), (0.01, 0.45, 0.075), (-0.01, 0.4, 0.075), (-0.01, 0.42, 0.075), (-0.01, 0.42, 0.025), (-0.01, 0.4, 0.025), (0.01, 0.42, 0.025), (0.01, 0.4, 0.025), (0.01, 0.42, 0.075), (0.01, 0.4, 0.075), (-0.01, 0.35, 0.075), (-0.01, 0.37, 0.075), (-0.01, 0.37, 0.025), (-0.01, 0.35, 0.025), (0.01, 0.37, 0.025), (0.01, 0.35, 0.025), (0.01, 0.37, 0.075), (0.01, 0.35, 0.075), (-0.01, 0.3, 0.075), (-0.01, 0.32, 0.075), (-0.01, 0.32, 0.025), (-0.01, 0.3, 0.025), (0.01, 0.32, 0.025), (0.01, 0.3, 0.025), (0.01, 0.32, 0.075), (0.01, 0.3, 0.075), (-0.01, 0.25, 0.09), (-0.01, 0.27, 0.09), (-0.01, 0.27, 0.01), (-0.01, 0.25, 0.01), (0.01, 0.27, 0.01), (0.01, 0.25, 0.01), (0.01, 0.27, 0.09), (0.01, 0.25, 0.09), (-0.01, 0.2, 0.075), (-0.01, 0.22, 0.075), (-0.01, 0.22, 0.025), (-0.01, 0.2, 0.025), (0.01, 0.22, 0.025), (0.01, 0.2, 0.025), (0.01, 0.22, 0.075), (0.01, 0.2, 0.075), (-0.01, 0.15, 0.075), (-0.01, 0.17, 0.075), (-0.01, 0.17, 0.025), (-0.01, 0.15, 0.025), (0.01, 0.17, 0.025), (0.01, 0.15, 0.025), (0.01, 0.17, 0.075), (0.01, 0.15, 0.075), (-0.01, 0.1, 0.075), (-0.01, 0.12, 0.075), (-0.01, 0.12, 0.025), (-0.01, 0.1, 0.025), (0.01, 0.12, 0.025), (0.01, 0.1, 0.025), (0.01, 0.12, 0.075), (0.01, 0.1, 0.075), (-0.01, 0.05, 0.075), (-0.01, 0.07, 0.075), (-0.01, 0.07, 0.025), (-0.01, 0.05, 0.025), (0.01, 0.07, 0.025), (0.01, 0.05, 0.025), (0.01, 0.07, 0.075), (0.01, 0.05, 0.075), (-0.01, 8.146e-08, 0.1), (-0.01, 0.02, 0.1), (-0.01, 0.02, 0.0), (-0.01, 8.146e-08, 0.0), (0.01, 0.02, 0.0), (0.01, 8.146e-08, 0.0), (0.01, 0.02, 0.1), (0.01, 8.146e-08, 0.1), (0.01768, 0.8, 0.01768), (0.0231, 0.8, 0.009567), (0.04619, 0.8, 0.01913), (0.03535, 0.8, 0.03536), (0.0, 8.146e-08, -0.025), (0.009567, 8.146e-08, -0.0231), (0.01768, 8.146e-08, -0.01768), (0.0231, 8.146e-08, -0.009567), (0.025, 8.146e-08, 0.0), (0.0231, 8.146e-08, 0.009567), (0.01768, 8.146e-08, 0.01768), (0.009567, 8.146e-08, 0.0231), (0.0, 8.146e-08, 0.025), (-0.009567, 8.146e-08, 0.0231), (-0.01768, 8.146e-08, 0.01768), (-0.0231, 8.146e-08, 0.009567), (-0.025, 8.146e-08, 0.0), (-0.0231, 8.146e-08, -0.009567), (-0.01768, 8.146e-08, -0.01768), (-0.009567, 8.146e-08, -0.0231), (-0.0231, 0.8, 0.009567), (-0.01768, 0.8, 0.01768), (-0.03536, 0.8, 0.03536), (-0.04619, 0.8, 0.01913), (0.0, 0.8, -0.025), (-0.009567, 0.8, -0.0231), (-0.01913, 0.8, -0.04619), (0.0, 0.8, -0.05), (0.025, 0.8, 0.0), (0.0231, 0.8, -0.009567), (0.04619, 0.8, -0.01913), (0.05, 0.8, 0.0), (-0.009567, 0.8, 0.0231), (0.0, 0.8, 0.025), (0.0, 0.8, 0.05), (-0.01913, 0.8, 0.04619), (-0.01768, 0.8, -0.01768), (-0.0231, 0.8, -0.009567), (-0.04619, 0.8, -0.01913), (-0.03536, 0.8, -0.03535), (0.01768, 0.8, -0.01768), (0.009567, 0.8, -0.0231), (0.01913, 0.8, -0.04619), (0.03535, 0.8, -0.03535), (0.009567, 0.8, 0.0231), (0.01913, 0.8, 0.04619), (-0.025, 0.8, 0.0), (-0.05, 0.8, 0.0), (0.0, 0.9, 0.0)], [], [(0, 1, 2, 3), (3, 2, 4, 5), (5, 4, 6, 7), (7, 6, 1, 0), (3, 5, 7, 0), (4, 2, 1, 6), (8, 9, 10, 11), (11, 10, 12, 13), (13, 12, 14, 15), (15, 14, 9, 8), (11, 13, 15, 8), (12, 10, 9, 14), (16, 17, 18, 19), (19, 18, 20, 21), (21, 20, 22, 23), (23, 22, 17, 16), (19, 21, 23, 16), (20, 18, 17, 22), (24, 25, 26, 27), (27, 26, 28, 29), (29, 28, 30, 31), (31, 30, 25, 24), (27, 29, 31, 24), (28, 26, 25, 30), (32, 33, 34, 35), (35, 34, 36, 37), (37, 36, 38, 39), (39, 38, 33, 32), (35, 37, 39, 32), (36, 34, 33, 38), (40, 41, 42, 43), (43, 42, 44, 45), (45, 44, 46, 47), (47, 46, 41, 40), (43, 45, 47, 40), (44, 42, 41, 46), (48, 49, 50, 51), (51, 50, 52, 53), (53, 52, 54, 55), (55, 54, 49, 48), (51, 53, 55, 48), (52, 50, 49, 54), (56, 57, 58, 59), (59, 58, 60, 61), (61, 60, 62, 63), (63, 62, 57, 56), (59, 61, 63, 56), (60, 58, 57, 62), (64, 65, 66, 67), (67, 66, 68, 69), (69, 68, 70, 71), (71, 70, 65, 64), (67, 69, 71, 64), (68, 66, 65, 70), (72, 73, 74, 75), (75, 74, 76, 77), (77, 76, 78, 79), (79, 78, 73, 72), (75, 77, 79, 72), (76, 74, 73, 78), (80, 81, 82, 83), (83, 82, 84, 85), (85, 84, 86, 87), (87, 86, 81, 80), (83, 85, 87, 80), (84, 82, 81, 86), (88, 89, 90, 91), (91, 90, 92, 93), (93, 92, 94, 95), (95, 94, 89, 88), (91, 93, 95, 88), (92, 90, 89, 94), (96, 97, 98, 99), (99, 98, 100, 101), (101, 100, 102, 103), (103, 102, 97, 96), (99, 101, 103, 96), (100, 98, 97, 102), (104, 105, 106, 107), (107, 106, 108, 109), (109, 108, 110, 111), (111, 110, 105, 104), (107, 109, 111, 104), (108, 106, 105, 110), (112, 113, 114, 115), (115, 114, 116, 117), (117, 116, 118, 119), (119, 118, 113, 112), (115, 117, 119, 112), (116, 114, 113, 118), (120, 121, 122, 123), (123, 122, 124, 125), (125, 124, 126, 127), (127, 126, 121, 120), (123, 125, 127, 120), (124, 122, 121, 126), (128, 129, 130, 131), (132, 133, 134, 135, 136, 137, 138, 139, 140, 141, 142, 143, 144, 145, 146, 147), (148, 149, 150, 151), (152, 153, 154, 155), (156, 157, 158, 159), (160, 161, 162, 163), (164, 165, 166, 167), (168, 169, 170, 171), (172, 128, 131, 173), (174, 148, 151, 175), (129, 156, 159, 130), (149, 160, 163, 150), (153, 164, 167, 154), (157, 168, 171, 158), (161, 172, 173, 162), (169, 152, 155, 170), (165, 174, 175, 166), (132, 152, 169, 133), (133, 169, 168, 134), (134, 168, 157, 135), (135, 157, 156, 136), (136, 156, 129, 137), (137, 129, 128, 138), (138, 128, 172, 139), (139, 172, 161, 140), (140, 161, 160, 141), (141, 160, 149, 142), (142, 149, 148, 143), (143, 148, 174, 144), (144, 174, 165, 145), (145, 165, 164, 146), (146, 164, 153, 147), (147, 153, 152, 132), (173, 131, 176), (154, 167, 176), (162, 173, 176), (170, 155, 176), (155, 154, 176), (163, 162, 176), (171, 170, 176), (150, 163, 176), (158, 171, 176), (151, 150, 176), (159, 158, 176), (175, 151, 176), (130, 159, 176), (166, 175, 176), (131, 130, 176), (167, 166, 176)])
me_cube_012_cube_013.polygons.foreach_set('use_smooth', [0, 0, 0, 0, 0, 0, 0, 0, 0, 0, 0, 0, 0, 0, 0, 0, 0, 0, 0, 0, 0, 0, 0, 0, 0, 0, 0, 0, 0, 0, 0, 0, 0, 0, 0, 0, 0, 0, 0, 0, 0, 0, 0, 0, 0, 0, 0, 0, 0, 0, 0, 0, 0, 0, 0, 0, 0, 0, 0, 0, 0, 0, 0, 0, 0, 0, 0, 0, 0, 0, 0, 0, 0, 0, 0, 0, 0, 0, 0, 0, 0, 0, 0, 0, 0, 0, 0, 0, 0, 0, 0, 0, 0, 0, 0, 0, 0, 0, 0, 0, 0, 0, 0, 0, 0, 0, 0, 0, 0, 0, 0, 0, 0, 1, 1, 1, 1, 1, 1, 1, 1, 1, 1, 1, 1, 1, 1, 1, 1, 1, 1, 1, 1, 1, 1, 1, 1, 1, 1, 1, 1, 1, 1, 1, 1])
_k = set([(128, 129), (128, 172), (129, 156), (130, 131), (130, 159), (131, 173), (132, 133), (132, 147), (133, 134), (134, 135), (135, 136), (136, 137), (137, 138), (138, 139), (139, 140), (140, 141), (141, 142), (142, 143), (143, 144), (144, 145), (145, 146), (146, 147), (148, 149), (148, 174), (149, 160), (150, 151), (150, 163), (151, 175), (152, 153), (152, 169), (153, 164), (154, 155), (154, 167), (155, 170), (156, 157), (157, 168), (158, 159), (158, 171), (160, 161), (161, 172), (162, 163), (162, 173), (164, 165), (165, 174), (166, 167), (166, 175), (168, 169), (170, 171)])
me_cube_012_cube_013.attributes.new('sharp_edge', 'BOOLEAN', 'EDGE').data.foreach_set('value', [ (min(e.vertices), max(e.vertices)) in _k for e in me_cube_012_cube_013.edges])
me_cube_012_cube_013.materials.append(mat_axismat_001)
me_cube_012_cube_013.use_remesh_preserve_volume = False
me_cube_012_cube_013.use_remesh_preserve_attributes = False
me_cube_012_cube_013.use_mirror_vertex_groups = False
me_cube_012_cube_013.update()
me_cube_012_cube_013.normals_split_custom_set([tuple(v) for v in zip(*[iter([-1.0, 0.0, 0.0, -1.0, 0.0, 0.0, -1.0, 0.0, 0.0, -1.0, 0.0, 0.0, 0.0, 0.0, -1.0, 0.0, 0.0, -1.0, 0.0, 0.0, -1.0, 0.0, 0.0, -1.0, 1.0, 0.0, 0.0, 1.0, 0.0, 0.0, 1.0, 0.0, 0.0, 1.0, 0.0, 0.0, 0.0, 0.0, 1.0, 0.0, 0.0, 1.0, 0.0, 0.0, 1.0, 0.0, 0.0, 1.0, 0.0, -1.0, 0.0, 0.0, -1.0, 0.0, 0.0, -1.0, 0.0, 0.0, -1.0, 0.0, 0.0, 1.0, 0.0, 0.0, 1.0, 0.0, 0.0, 1.0, 0.0, 0.0, 1.0, 0.0, -1.0, 0.0, 0.0, -1.0, 0.0, 0.0, -1.0, 0.0, 0.0, -1.0, 0.0, 0.0, 0.0, 0.0, -1.0, 0.0, 0.0, -1.0, 0.0, 0.0, -1.0, 0.0, 0.0, -1.0, 1.0, 0.0, 0.0, 1.0, 0.0, 0.0, 1.0, 0.0, 0.0, 1.0, 0.0, 0.0, 0.0, 0.0, 1.0, 0.0, 0.0, 1.0, 0.0, 0.0, 1.0, 0.0, 0.0, 1.0, 0.0, -1.0, 0.0, 0.0, -1.0, 0.0, 0.0, -1.0, 0.0, 0.0, -1.0, 0.0, 0.0, 1.0, 0.0, 0.0, 1.0, 0.0, 0.0, 1.0, 0.0, 0.0, 1.0, 0.0, -1.0, 0.0, 0.0, -1.0, 0.0, 0.0, -1.0, 0.0, 0.0, -1.0, 0.0, 0.0, 0.0, 0.0, -1.0, 0.0, 0.0, -1.0, 0.0, 0.0, -1.0, 0.0, 0.0, -1.0, 1.0, 0.0, 0.0, 1.0, 0.0, 0.0, 1.0, 0.0, 0.0, 1.0, 0.0, 0.0, 0.0, 0.0, 1.0, 0.0, 0.0, 1.0, 0.0, 0.0, 1.0, 0.0, 0.0, 1.0, 0.0, -1.0, 0.0, 0.0, -1.0, 0.0, 0.0, -1.0, 0.0, 0.0, -1.0, 0.0, 0.0, 1.0, 0.0, 0.0, 1.0, 0.0, 0.0, 1.0, 0.0, 0.0, 1.0, 0.0, -1.0, 0.0, 0.0, -1.0, 0.0, 0.0, -1.0, 0.0, 0.0, -1.0, 0.0, 0.0, 0.0, 0.0, -1.0, 0.0, 0.0, -1.0, 0.0, 0.0, -1.0, 0.0, 0.0, -1.0, 1.0, 0.0, 0.0, 1.0, 0.0, 0.0, 1.0, 0.0, 0.0, 1.0, 0.0, 0.0, 0.0, 0.0, 1.0, 0.0, 0.0, 1.0, 0.0, 0.0, 1.0, 0.0, 0.0, 1.0, 0.0, -1.0, 0.0, 0.0, -1.0, 0.0, 0.0, -1.0, 0.0, 0.0, -1.0, 0.0, 0.0, 1.0, 0.0, 0.0, 1.0, 0.0, 0.0, 1.0, 0.0, 0.0, 1.0, 0.0, -1.0, 0.0, 0.0, -1.0, 0.0, 0.0, -1.0, 0.0, 0.0, -1.0, 0.0, 0.0, 0.0, 0.0, -1.0, 0.0, 0.0, -1.0, 0.0, 0.0, -1.0, 0.0, 0.0, -1.0, 1.0, 0.0, 0.0, 1.0, 0.0, 0.0, 1.0, 0.0, 0.0, 1.0, 0.0, 0.0, 0.0, 0.0, 1.0, 0.0, 0.0, 1.0, 0.0, 0.0, 1.0, 0.0, 0.0, 1.0, 0.0, -1.0, 0.0, 0.0, -1.0, 0.0, 0.0, -1.0, 0.0, 0.0, -1.0, 0.0, 0.0, 1.0, 0.0, 0.0, 1.0, 0.0, 0.0, 1.0, 0.0, 0.0, 1.0, 0.0, -1.0, 0.0, 0.0, -1.0, 0.0, 0.0, -1.0, 0.0, 0.0, -1.0, 0.0, 0.0, 0.0, 0.0, -1.0, 0.0, 0.0, -1.0, 0.0, 0.0, -1.0, 0.0, 0.0, -1.0, 1.0, 0.0, 0.0, 1.0, 0.0, 0.0, 1.0, 0.0, 0.0, 1.0, 0.0, 0.0, 0.0, 0.0, 1.0, 0.0, 0.0, 1.0, 0.0, 0.0, 1.0, 0.0, 0.0, 1.0, 0.0, -1.0, 0.0, 0.0, -1.0, 0.0, 0.0, -1.0, 0.0, 0.0, -1.0, 0.0, 0.0, 1.0, 0.0, 0.0, 1.0, 0.0, 0.0, 1.0, 0.0, 0.0, 1.0, 0.0, -1.0, 0.0, 0.0, -1.0, 0.0, 0.0, -1.0, 0.0, 0.0, -1.0, 0.0, 0.0, 0.0, 0.0, -1.0, 0.0, 0.0, -1.0, 0.0, 0.0, -1.0, 0.0, 0.0, -1.0, 1.0, 0.0, 0.0, 1.0, 0.0, 0.0, 1.0, 0.0, 0.0, 1.0, 0.0, 0.0, 0.0, 0.0, 1.0, 0.0, 0.0, 1.0, 0.0, 0.0, 1.0, 0.0, 0.0, 1.0, 0.0, -1.0, 0.0, 0.0, -1.0, 0.0, 0.0, -1.0, 0.0, 0.0, -1.0, 0.0, 0.0, 1.0, 0.0, 0.0, 1.0, 0.0, 0.0, 1.0, 0.0, 0.0, 1.0, 0.0, -1.0, 0.0, 0.0, -1.0, 0.0, 0.0, -1.0, 0.0, 0.0, -1.0, 0.0, 0.0, 0.0, 0.0, -1.0, 0.0, 0.0, -1.0, 0.0, 0.0, -1.0, 0.0, 0.0, -1.0, 1.0, 0.0, 0.0, 1.0, 0.0, 0.0, 1.0, 0.0, 0.0, 1.0, 0.0, 0.0, 0.0, 0.0, 1.0, 0.0, 0.0, 1.0, 0.0, 0.0, 1.0, 0.0, 0.0, 1.0, 0.0, -1.0, 0.0, 0.0, -1.0, 0.0, 0.0, -1.0, 0.0, 0.0, -1.0, 0.0, 0.0, 1.0, 0.0, 0.0, 1.0, 0.0, 0.0, 1.0, 0.0, 0.0, 1.0, 0.0, -1.0, 0.0, 0.0, -1.0, 0.0, 0.0, -1.0, 0.0, 0.0, -1.0, 0.0, 0.0, 0.0, 0.0, -1.0, 0.0, 0.0, -1.0, 0.0, 0.0, -1.0, 0.0, 0.0, -1.0, 1.0, 0.0, 0.0, 1.0, 0.0, 0.0, 1.0, 0.0, 0.0, 1.0, 0.0, 0.0, 0.0, 0.0, 1.0, 0.0, 0.0, 1.0, 0.0, 0.0, 1.0, 0.0, 0.0, 1.0, 0.0, -1.0, 0.0, 0.0, -1.0, 0.0, 0.0, -1.0, 0.0, 0.0, -1.0, 0.0, 0.0, 1.0, 0.0, 0.0, 1.0, 0.0, 0.0, 1.0, 0.0, 0.0, 1.0, 0.0, -1.0, 0.0, 0.0, -1.0, 0.0, 0.0, -1.0, 0.0, 0.0, -1.0, 0.0, 0.0, 0.0, 0.0, -1.0, 0.0, 0.0, -1.0, 0.0, 0.0, -1.0, 0.0, 0.0, -1.0, 1.0, 0.0, 0.0, 1.0, 0.0, 0.0, 1.0, 0.0, 0.0, 1.0, 0.0, 0.0, 0.0, 0.0, 1.0, 0.0, 0.0, 1.0, 0.0, 0.0, 1.0, 0.0, 0.0, 1.0, 0.0, -1.0, 0.0, 0.0, -1.0, 0.0, 0.0, -1.0, 0.0, 0.0, -1.0, 0.0, 0.0, 1.0, 0.0, 0.0, 1.0, 0.0, 0.0, 1.0, 0.0, 0.0, 1.0, 0.0, -1.0, 0.0, 0.0, -1.0, 0.0, 0.0, -1.0, 0.0, 0.0, -1.0, 0.0, 0.0, 0.0, 0.0, -1.0, 0.0, 0.0, -1.0, 0.0, 0.0, -1.0, 0.0, 0.0, -1.0, 1.0, 0.0, 0.0, 1.0, 0.0, 0.0, 1.0, 0.0, 0.0, 1.0, 0.0, 0.0, 0.0, 0.0, 1.0, 0.0, 0.0, 1.0, 0.0, 0.0, 1.0, 0.0, 0.0, 1.0, 0.0, -1.0, 0.0, 0.0, -1.0, 0.0, 0.0, -1.0, 0.0, 0.0, -1.0, 0.0, 0.0, 1.0, 0.0, 0.0, 1.0, 0.0, 0.0, 1.0, 0.0, 0.0, 1.0, 0.0, -1.0, 0.0, 0.0, -1.0, 0.0, 0.0, -1.0, 0.0, 0.0, -1.0, 0.0, 0.0, 0.0, 0.0, -1.0, 0.0, 0.0, -1.0, 0.0, 0.0, -1.0, 0.0, 0.0, -1.0, 1.0, 0.0, 0.0, 1.0, 0.0, 0.0, 1.0, 0.0, 0.0, 1.0, 0.0, 0.0, 0.0, 0.0, 1.0, 0.0, 0.0, 1.0, 0.0, 0.0, 1.0, 0.0, 0.0, 1.0, 0.0, -1.0, 0.0, 0.0, -1.0, 0.0, 0.0, -1.0, 0.0, 0.0, -1.0, 0.0, 0.0, 1.0, 0.0, 0.0, 1.0, 0.0, 0.0, 1.0, 0.0, 0.0, 1.0, 0.0, -1.0, 0.0, 0.0, -1.0, 0.0, 0.0, -1.0, 0.0, 0.0, -1.0, 0.0, 0.0, 0.0, 0.0, -1.0, 0.0, 0.0, -1.0, 0.0, 0.0, -1.0, 0.0, 0.0, -1.0, 1.0, 0.0, 0.0, 1.0, 0.0, 0.0, 1.0, 0.0, 0.0, 1.0, 0.0, 0.0, 0.0, 0.0, 1.0, 0.0, 0.0, 1.0, 0.0, 0.0, 1.0, 0.0, 0.0, 1.0, 0.0, -1.0, 0.0, 0.0, -1.0, 0.0, 0.0, -1.0, 0.0, 0.0, -1.0, 0.0, 0.0, 1.0, 0.0, 0.0, 1.0, 0.0, 0.0, 1.0, 0.0, 0.0, 1.0, 0.0, -1.0, 0.0, 0.0, -1.0, 0.0, 0.0, -1.0, 0.0, 0.0, -1.0, 0.0, 0.0, 0.0, 0.0, -1.0, 0.0, 0.0, -1.0, 0.0, 0.0, -1.0, 0.0, 0.0, -1.0, 1.0, 0.0, 0.0, 1.0, 0.0, 0.0, 1.0, 0.0, 0.0, 1.0, 0.0, 0.0, 0.0, 0.0, 1.0, 0.0, 0.0, 1.0, 0.0, 0.0, 1.0, 0.0, 0.0, 1.0, 0.0, -1.0, 0.0, 0.0, -1.0, 0.0, 0.0, -1.0, 0.0, 0.0, -1.0, 0.0, 0.0, 1.0, 0.0, 0.0, 1.0, 0.0, 0.0, 1.0, 0.0, 0.0, 1.0, 0.0, -1.0, 0.0, 0.0, -1.0, 0.0, 0.0, -1.0, 0.0, 0.0, -1.0, 0.0, 0.0, 0.0, 0.0, -1.0, 0.0, 0.0, -1.0, 0.0, 0.0, -1.0, 0.0, 0.0, -1.0, 1.0, 0.0, 0.0, 1.0, 0.0, 0.0, 1.0, 0.0, 0.0, 1.0, 0.0, 0.0, 0.0, 0.0, 1.0, 0.0, 0.0, 1.0, 0.0, 0.0, 1.0, 0.0, 0.0, 1.0, 0.0, -1.0, 0.0, 0.0, -1.0, 0.0, 0.0, -1.0, 0.0, 0.0, -1.0, 0.0, 0.0, 1.0, 0.0, 0.0, 1.0, 0.0, 0.0, 1.0, 0.0, 0.0, 1.0, 0.0, -1.0, 0.0, 0.0, -1.0, 0.0, 0.0, -1.0, 0.0, 0.0, -1.0, 0.0, 0.0, 0.0, 0.0, -1.0, 0.0, 0.0, -1.0, 0.0, 0.0, -1.0, 0.0, 0.0, -1.0, 1.0, 0.0, 0.0, 1.0, 0.0, 0.0, 1.0, 0.0, 0.0, 1.0, 0.0, 0.0, 0.0, 0.0, 1.0, 0.0, 0.0, 1.0, 0.0, 0.0, 1.0, 0.0, 0.0, 1.0, 0.0, -1.0, 0.0, 0.0, -1.0, 0.0, 0.0, -1.0, 0.0, 0.0, -1.0, 0.0, 0.0, 1.0, 0.0, 0.0, 1.0, 0.0, 0.0, 1.0, 0.0, 0.0, 1.0, 0.0, 0.0, -1.0, 0.0, 0.0, -1.0, 0.0, 0.0, -1.0, 0.0, 0.0, -1.0, 0.0, 0.0, -1.0, -2.901e-14, 0.0, -1.0, -2.901e-14, 0.0, -1.0, -2.901e-14, 0.0, -1.0, -2.901e-14, 0.0, -1.0, -2.901e-14, 0.0, -1.0, -2.901e-14, 0.0, -1.0, -2.901e-14, 0.0, -1.0, -2.901e-14, 0.0, -1.0, -2.901e-14, 0.0, -1.0, -2.901e-14, 0.0, -1.0, -2.901e-14, 0.0, -1.0, -2.901e-14, 0.0, -1.0, -2.901e-14, 0.0, -1.0, -2.901e-14, 0.0, -1.0, -2.901e-14, 0.0, -1.0, -2.901e-14, 0.0, -1.0, -2.596e-06, 0.0, -1.0, -2.596e-06, 0.0, -1.0, -2.596e-06, 0.0, -1.0, -2.596e-06, 0.0, -1.0, 0.0, 0.0, -1.0, 0.0, 0.0, -1.0, 0.0, 0.0, -1.0, 0.0, 0.0, -1.0, 2.596e-06, 0.0, -1.0, 2.596e-06, 0.0, -1.0, 2.596e-06, 0.0, -1.0, 2.596e-06, 0.0, -1.0, 0.0, 0.0, -1.0, 0.0, 0.0, -1.0, 0.0, 0.0, -1.0, 0.0, 0.0, -1.0, 0.0, 0.0, -1.0, 0.0, 0.0, -1.0, 0.0, 0.0, -1.0, 0.0, 0.0, -1.0, 0.0, 0.0, -1.0, 0.0, 0.0, -1.0, 0.0, 0.0, -1.0, 0.0, 0.0, -1.0, 2.596e-06, 0.0, -1.0, 2.596e-06, 0.0, -1.0, 2.596e-06, 0.0, -1.0, 2.596e-06, 0.0, -1.0, 1.947e-06, 0.0, -1.0, 1.947e-06, 0.0, -1.0, 1.947e-06, 0.0, -1.0, 1.947e-06, 0.0, -1.0, -2.596e-06, 0.0, -1.0, -2.596e-06, 0.0, -1.0, -2.596e-06, 0.0, -1.0, -2.596e-06, 0.0, -1.0, -2.596e-06, 0.0, -1.0, -2.596e-06, 0.0, -1.0, -2.596e-06, 0.0, -1.0, -2.596e-06, 0.0, -1.0, 0.0, 0.0, -1.0, 0.0, 0.0, -1.0, 0.0, 0.0, -1.0, 0.0, 0.0, -1.0, -2.596e-06, 0.0, -1.0, -2.596e-06, 0.0, -1.0, -2.596e-06, 0.0, -1.0, -2.596e-06, 0.0, -1.0, -2.596e-06, 0.0, -1.0, -2.596e-06, 0.0, -1.0, -2.596e-06, 0.0, -1.0, -2.596e-06, 0.0, -1.0, 2.596e-06, 0.0, -1.0, 2.596e-06, 0.0, -1.0, 2.596e-06, 0.0, -1.0, 2.596e-06, 0.0, -1.0, -1.947e-06, 0.0, -1.0, -1.947e-06, 0.0, -1.0, -1.947e-06, 0.0, -1.0, -1.947e-06, 3.171e-05, -0.6657, -0.7462, 3.589e-05, -0.7538, -0.6571, 0.2515, -0.7537, -0.6072, 0.2855, -0.6657, -0.6894, 0.2855, -0.6657, -0.6894, 0.2515, -0.7537, -0.6072, 0.4645, -0.7538, -0.4648, 0.5275, -0.6657, -0.5277, 0.5275, -0.6657, -0.5277, 0.4645, -0.7538, -0.4648, 0.6072, -0.7537, -0.2515, 0.6894, -0.6657, -0.2855, 0.6894, -0.6657, -0.2855, 0.6072, -0.7537, -0.2515, 0.6571, -0.7538, -3.595e-05, 0.7462, -0.6657, -3.164e-05, 0.7462, -0.6657, -3.164e-05, 0.6571, -0.7538, -3.595e-05, 0.6071, -0.7537, 0.2517, 0.6894, -0.6657, 0.2857, 0.6894, -0.6657, 0.2857, 0.6071, -0.7537, 0.2517, 0.4646, -0.7538, 0.4647, 0.5276, -0.6657, 0.5277, 0.5276, -0.6657, 0.5277, 0.4646, -0.7538, 0.4647, 0.2515, -0.7537, 0.6072, 0.2855, -0.6657, 0.6894, 0.2855, -0.6657, 0.6894, 0.2515, -0.7537, 0.6072, 3.596e-05, -0.7538, 0.6571, 3.165e-05, -0.6657, 0.7462, 3.165e-05, -0.6657, 0.7462, 3.596e-05, -0.7538, 0.6571, -0.2515, -0.7537, 0.6072, -0.2855, -0.6657, 0.6894, -0.2855, -0.6657, 0.6894, -0.2515, -0.7537, 0.6072, -0.4646, -0.7538, 0.4647, -0.5276, -0.6657, 0.5277, -0.5276, -0.6657, 0.5277, -0.4646, -0.7538, 0.4647, -0.6072, -0.7537, 0.2515, -0.6894, -0.6657, 0.2855, -0.6894, -0.6657, 0.2855, -0.6072, -0.7537, 0.2515, -0.6571, -0.7538, -3.589e-05, -0.7462, -0.6657, -3.17e-05, -0.7462, -0.6657, -3.17e-05, -0.6571, -0.7538, -3.589e-05, -0.6072, -0.7537, -0.2515, -0.6894, -0.6657, -0.2855, -0.6894, -0.6657, -0.2855, -0.6072, -0.7537, -0.2515, -0.4647, -0.7538, -0.4646, -0.5277, -0.6657, -0.5276, -0.5277, -0.6657, -0.5276, -0.4647, -0.7538, -0.4646, -0.2513, -0.7537, -0.6072, -0.2854, -0.6657, -0.6895, -0.2854, -0.6657, -0.6895, -0.2513, -0.7537, -0.6072, 3.589e-05, -0.7538, -0.6571, 3.171e-05, -0.6657, -0.7462, 0.335, -0.4834, 0.8088, 0.619, -0.4834, 0.619, -1.302e-07, 1.0, 1.937e-07, -0.335, -0.4834, -0.8088, -0.619, -0.4834, -0.619, -1.302e-07, 1.0, 1.937e-07, 5.835e-05, -0.4834, 0.8754, 0.335, -0.4834, 0.8088, -1.302e-07, 1.0, 1.937e-07, 0.335, -0.4834, -0.8088, -5.782e-05, -0.4834, -0.8754, -1.302e-07, 1.0, 1.937e-07, -5.782e-05, -0.4834, -0.8754, -0.335, -0.4834, -0.8088, -1.302e-07, 1.0, 1.937e-07, -0.335, -0.4834, 0.8088, 5.835e-05, -0.4834, 0.8754, -1.302e-07, 1.0, 1.937e-07, 0.619, -0.4834, -0.619, 0.335, -0.4834, -0.8088, -1.302e-07, 1.0, 1.937e-07, -0.619, -0.4834, 0.619, -0.335, -0.4834, 0.8088, -1.302e-07, 1.0, 1.937e-07, 0.8088, -0.4834, -0.335, 0.619, -0.4834, -0.619, -1.302e-07, 1.0, 1.937e-07, -0.8088, -0.4834, 0.335, -0.619, -0.4834, 0.619, -1.302e-07, 1.0, 1.937e-07, 0.8754, -0.4834, 2.535e-05, 0.8088, -0.4834, -0.335, -1.302e-07, 1.0, 1.937e-07, -0.8754, -0.4834, 5.806e-05, -0.8088, -0.4834, 0.335, -1.302e-07, 1.0, 1.937e-07, 0.8088, -0.4834, 0.335, 0.8754, -0.4834, 2.535e-05, -1.302e-07, 1.0, 1.937e-07, -0.8088, -0.4834, -0.335, -0.8754, -0.4834, 5.806e-05, -1.302e-07, 1.0, 1.937e-07, 0.619, -0.4834, 0.619, 0.8088, -0.4834, 0.335, -1.302e-07, 1.0, 1.937e-07, -0.619, -0.4834, -0.619, -0.8088, -0.4834, -0.335, -1.302e-07, 1.0, 1.937e-07])] * 3)])

# ---- objects
ob_cube_008 = bpy.data.objects.new('Cube.008', me_cube_009)
ob_cube_007 = bpy.data.objects.new('Cube.007', me_cube_008)
ob_cube_006 = bpy.data.objects.new('Cube.006', me_cube_007)
ob_cube_005 = bpy.data.objects.new('Cube.005', me_cube_006)
ob_cube_004 = bpy.data.objects.new('Cube.004', me_cube_005)
ob_cube_003 = bpy.data.objects.new('Cube.003', me_cube_004)
ob_cube_002 = bpy.data.objects.new('Cube.002', me_cube_003)
ob_cube_001 = bpy.data.objects.new('Cube.001', me_cube_002)
ob_cube = bpy.data.objects.new('Cube', me_cube_001)
ob_cube_012_cube_000 = bpy.data.objects.new('Cube.012_Cube.000', me_cube_012_cube_000)
ob_cube_012_cube_013 = bpy.data.objects.new('Cube.012_Cube.013', me_cube_012_cube_013)
ob_axis = bpy.data.objects.new('Axis', None)

# ---- transforms, parenting, visibility, modifiers, constraints
ob_cube_008.location = (0.00179, 1.222, 1.322)
ob_cube_008.scale = (0.1, 0.1, 0.1)
ob_cube_008.lineart.crease_threshold = 0.0
ob_cube_007.location = (0.00179, 1.222, 1.122)
ob_cube_007.scale = (0.1, 0.1, 0.1)
ob_cube_007.lineart.crease_threshold = 0.0
ob_cube_006.location = (0.00179, 1.222, 0.2217)
ob_cube_006.scale = (0.1, 0.1, 0.1)
ob_cube_006.lineart.crease_threshold = 0.0
ob_cube_005.location = (0.00179, 0.2218, 1.022)
ob_cube_005.scale = (0.1, 0.1, 0.1)
ob_cube_005.lineart.crease_threshold = 0.0
ob_cube_004.location = (0.00179, 0.7218, 1.422)
ob_cube_004.scale = (0.1, 0.1, 0.1)
ob_cube_004.lineart.crease_threshold = 0.0
ob_cube_003.location = (0.00179, 0.7218, 0.8217)
ob_cube_003.scale = (0.1, 0.1, 0.1)
ob_cube_003.lineart.crease_threshold = 0.0
ob_cube_002.location = (0.00179, 0.7218, 0.2217)
ob_cube_002.scale = (0.1, 0.1, 0.1)
ob_cube_002.lineart.crease_threshold = 0.0
ob_cube_001.location = (0.00179, 0.2218, 0.5217)
ob_cube_001.scale = (0.1, 0.1, 0.1)
ob_cube_001.lineart.crease_threshold = 0.0
ob_cube.location = (0.00179, 0.2218, 0.2217)
ob_cube.scale = (0.1, 0.1, 0.1)
ob_cube.lineart.crease_threshold = 0.0
ob_cube_012_cube_000.location = (0.0, 0.0, 0.0)
ob_cube_012_cube_000.rotation_euler = (3.142, -3.258e-07, 3.142)
ob_cube_012_cube_000.scale = (2.0, 2.0, 2.0)
ob_cube_012_cube_000.lineart.crease_threshold = 0.0
ob_cube_012_cube_013.location = (0.0, 0.0, 0.0)
ob_cube_012_cube_013.rotation_euler = (1.571, -0.0, 0.0)
ob_cube_012_cube_013.scale = (2.0, 2.0, 2.0)
ob_cube_012_cube_013.lineart.crease_threshold = 0.0
ob_axis.location = (0.0, 0.0, 0.0)
ob_axis.empty_image_offset = (0.0, 0.0)
ob_axis.lineart.crease_threshold = 0.0

# ---- collection membership
col_collection_1.objects.link(ob_cube_008)
col_collection_1.objects.link(ob_cube_007)
col_collection_1.objects.link(ob_cube_006)
col_collection_1.objects.link(ob_cube_005)
col_collection_1.objects.link(ob_cube_004)
col_collection_1.objects.link(ob_cube_003)
col_collection_1.objects.link(ob_cube_002)
col_collection_1.objects.link(ob_cube_001)
col_collection_1.objects.link(ob_cube)
col_collection_1.objects.link(ob_cube_012_cube_000)
col_collection_1.objects.link(ob_cube_012_cube_013)
col_collection_1.objects.link(ob_axis)

# ---- scene / render settings (as saved in the file)
scene.frame_start = 1; scene.frame_end = 250; scene.frame_set(1)
scene.render.engine = 'BLENDER_EEVEE_NEXT'
scene.render.resolution_percentage = 50
scene.render.dither_intensity = 0.0
scene.cycles.use_denoising = False
scene.cycles.samples = 128
scene.cycles.sampling_pattern = 'TABULATED_SOBOL'
scene.cycles.use_adaptive_sampling = False
scene.cycles.use_light_tree = False
scene.cycles.blur_glossy = 0.0
scene.cycles.sample_clamp_indirect = 0.0
scene.view_settings.view_transform = 'Standard'
bpy.context.view_layer.update()

# ---- added for rendering (the .blend has no active camera and no usable light): camera, sun
cam_auto = bpy.data.cameras.new('AutoCamera')
cam_auto.lens = 50.0
cam_auto.sensor_width = 36.0
cam_auto.clip_end = 1000.0
ob_auto_camera = bpy.data.objects.new('AutoCamera', cam_auto)
scene.collection.objects.link(ob_auto_camera)
ob_auto_camera.location = (2.62448, -2.3483, 2.89887)
ob_auto_camera.rotation_euler = (1.09748, -7.21219e-08, 0.694738)
scene.camera = ob_auto_camera
light_auto_sun = bpy.data.lights.new('AutoSun', 'SUN')
light_auto_sun.energy = 3.0
light_auto_sun.angle = 0.0523599
ob_auto_sun = bpy.data.objects.new('AutoSun', light_auto_sun)
scene.collection.objects.link(ob_auto_sun)
ob_auto_sun.rotation_euler = (0.872665, 0.174533, 0.523599)
bpy.context.view_layer.update()
